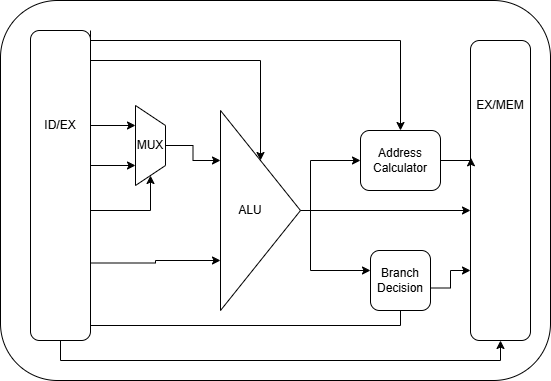

The diagram above was exported from draw.io. Its source (the exported page's mxGraphModel, read from the mxfile embedded in the PNG):
<mxGraphModel dx="1025" dy="423" grid="1" gridSize="10" guides="1" tooltips="1" connect="1" arrows="1" fold="1" page="1" pageScale="1" pageWidth="850" pageHeight="1100" math="0" shadow="0">
  <root>
    <mxCell id="0" />
    <mxCell id="1" parent="0" />
    <mxCell id="Mf5tZlGWXST18dNTqULA-1" parent="1" style="rounded=1;whiteSpace=wrap;html=1;movable=0;resizable=0;rotatable=0;deletable=0;editable=0;locked=1;connectable=0;" value="" vertex="1">
      <mxGeometry height="380" width="550" x="120" y="40" as="geometry" />
    </mxCell>
    <mxCell id="Mf5tZlGWXST18dNTqULA-8" edge="1" parent="1" source="Mf5tZlGWXST18dNTqULA-2" style="edgeStyle=orthogonalEdgeStyle;rounded=0;orthogonalLoop=1;jettySize=auto;html=1;exitX=1;exitY=0.75;exitDx=0;exitDy=0;entryX=1;entryY=0.5;entryDx=0;entryDy=0;" target="Mf5tZlGWXST18dNTqULA-4">
      <mxGeometry relative="1" as="geometry">
        <Array as="points">
          <mxPoint x="210" y="250" />
          <mxPoint x="270" y="250" />
        </Array>
      </mxGeometry>
    </mxCell>
    <mxCell id="Mf5tZlGWXST18dNTqULA-11" edge="1" parent="1" source="Mf5tZlGWXST18dNTqULA-2" style="edgeStyle=orthogonalEdgeStyle;rounded=0;orthogonalLoop=1;jettySize=auto;html=1;exitX=1;exitY=0.75;exitDx=0;exitDy=0;entryX=0;entryY=0.75;entryDx=0;entryDy=0;" target="Mf5tZlGWXST18dNTqULA-9">
      <mxGeometry relative="1" as="geometry" />
    </mxCell>
    <mxCell id="Mf5tZlGWXST18dNTqULA-13" edge="1" parent="1" source="Mf5tZlGWXST18dNTqULA-2" style="edgeStyle=orthogonalEdgeStyle;rounded=0;orthogonalLoop=1;jettySize=auto;html=1;exitX=1;exitY=0.25;exitDx=0;exitDy=0;entryX=0.5;entryY=0;entryDx=0;entryDy=0;" target="Mf5tZlGWXST18dNTqULA-9">
      <mxGeometry relative="1" as="geometry">
        <Array as="points">
          <mxPoint x="210" y="100" />
          <mxPoint x="380" y="100" />
        </Array>
      </mxGeometry>
    </mxCell>
    <mxCell id="Mf5tZlGWXST18dNTqULA-22" edge="1" parent="1" source="Mf5tZlGWXST18dNTqULA-2" style="edgeStyle=orthogonalEdgeStyle;rounded=0;orthogonalLoop=1;jettySize=auto;html=1;exitX=1;exitY=0;exitDx=0;exitDy=0;entryX=0.5;entryY=0;entryDx=0;entryDy=0;" target="Mf5tZlGWXST18dNTqULA-19">
      <mxGeometry relative="1" as="geometry">
        <Array as="points">
          <mxPoint x="210" y="80" />
          <mxPoint x="520" y="80" />
        </Array>
      </mxGeometry>
    </mxCell>
    <mxCell id="Mf5tZlGWXST18dNTqULA-26" edge="1" parent="1" style="edgeStyle=orthogonalEdgeStyle;rounded=0;orthogonalLoop=1;jettySize=auto;html=1;exitX=1;exitY=1;exitDx=0;exitDy=0;entryX=0.5;entryY=1;entryDx=0;entryDy=0;">
      <mxGeometry relative="1" as="geometry">
        <Array as="points">
          <mxPoint x="520" y="365" />
        </Array>
        <mxPoint x="210" y="365" as="sourcePoint" />
        <mxPoint x="520" y="335" as="targetPoint" />
      </mxGeometry>
    </mxCell>
    <mxCell id="Mf5tZlGWXST18dNTqULA-30" edge="1" parent="1" source="Mf5tZlGWXST18dNTqULA-2" style="edgeStyle=orthogonalEdgeStyle;rounded=0;orthogonalLoop=1;jettySize=auto;html=1;exitX=0.5;exitY=1;exitDx=0;exitDy=0;entryX=0.5;entryY=1;entryDx=0;entryDy=0;" target="Mf5tZlGWXST18dNTqULA-14">
      <mxGeometry relative="1" as="geometry" />
    </mxCell>
    <mxCell id="Mf5tZlGWXST18dNTqULA-2" parent="1" style="rounded=1;whiteSpace=wrap;html=1;" value="" vertex="1">
      <mxGeometry height="310" width="60" x="150" y="70" as="geometry" />
    </mxCell>
    <mxCell id="Mf5tZlGWXST18dNTqULA-5" edge="1" parent="1" source="Mf5tZlGWXST18dNTqULA-3" style="edgeStyle=orthogonalEdgeStyle;rounded=0;orthogonalLoop=1;jettySize=auto;html=1;exitX=1;exitY=0;exitDx=0;exitDy=0;entryX=0.25;entryY=1;entryDx=0;entryDy=0;" target="Mf5tZlGWXST18dNTqULA-4">
      <mxGeometry relative="1" as="geometry">
        <Array as="points">
          <mxPoint x="210" y="165" />
        </Array>
      </mxGeometry>
    </mxCell>
    <mxCell id="Mf5tZlGWXST18dNTqULA-6" edge="1" parent="1" source="Mf5tZlGWXST18dNTqULA-3" style="edgeStyle=orthogonalEdgeStyle;rounded=0;orthogonalLoop=1;jettySize=auto;html=1;exitX=1;exitY=0.75;exitDx=0;exitDy=0;entryX=0.75;entryY=1;entryDx=0;entryDy=0;" target="Mf5tZlGWXST18dNTqULA-4">
      <mxGeometry relative="1" as="geometry">
        <Array as="points">
          <mxPoint x="210" y="205" />
        </Array>
      </mxGeometry>
    </mxCell>
    <mxCell id="Mf5tZlGWXST18dNTqULA-3" parent="1" style="text;html=1;whiteSpace=wrap;strokeColor=none;fillColor=none;align=center;verticalAlign=middle;rounded=0;" value="ID/EX" vertex="1">
      <mxGeometry height="30" width="60" x="150" y="150" as="geometry" />
    </mxCell>
    <mxCell id="Mf5tZlGWXST18dNTqULA-10" edge="1" parent="1" source="Mf5tZlGWXST18dNTqULA-4" style="edgeStyle=orthogonalEdgeStyle;rounded=0;orthogonalLoop=1;jettySize=auto;html=1;exitX=0.5;exitY=0;exitDx=0;exitDy=0;entryX=0;entryY=0.25;entryDx=0;entryDy=0;" target="Mf5tZlGWXST18dNTqULA-9">
      <mxGeometry relative="1" as="geometry" />
    </mxCell>
    <mxCell id="Mf5tZlGWXST18dNTqULA-4" parent="1" style="shape=trapezoid;perimeter=trapezoidPerimeter;whiteSpace=wrap;html=1;fixedSize=1;rotation=90;" value="" vertex="1">
      <mxGeometry height="30" width="80" x="230" y="170" as="geometry" />
    </mxCell>
    <mxCell id="Mf5tZlGWXST18dNTqULA-16" edge="1" parent="1" source="Mf5tZlGWXST18dNTqULA-9" style="edgeStyle=orthogonalEdgeStyle;rounded=0;orthogonalLoop=1;jettySize=auto;html=1;exitX=1;exitY=0.5;exitDx=0;exitDy=0;">
      <mxGeometry relative="1" as="geometry">
        <mxPoint x="590" y="250" as="targetPoint" />
      </mxGeometry>
    </mxCell>
    <mxCell id="Mf5tZlGWXST18dNTqULA-9" parent="1" style="triangle;whiteSpace=wrap;html=1;" value="" vertex="1">
      <mxGeometry height="200" width="80" x="340" y="150" as="geometry" />
    </mxCell>
    <mxCell id="Mf5tZlGWXST18dNTqULA-12" parent="1" style="text;html=1;whiteSpace=wrap;strokeColor=none;fillColor=none;align=center;verticalAlign=middle;rounded=0;" value="ALU" vertex="1">
      <mxGeometry height="30" width="60" x="340" y="235" as="geometry" />
    </mxCell>
    <mxCell id="Mf5tZlGWXST18dNTqULA-14" parent="1" style="rounded=1;whiteSpace=wrap;html=1;" value="" vertex="1">
      <mxGeometry height="300" width="60" x="590" y="80" as="geometry" />
    </mxCell>
    <mxCell id="Mf5tZlGWXST18dNTqULA-15" parent="1" style="text;html=1;whiteSpace=wrap;strokeColor=none;fillColor=none;align=center;verticalAlign=middle;rounded=0;" value="EX/MEM" vertex="1">
      <mxGeometry height="30" width="60" x="590" y="130" as="geometry" />
    </mxCell>
    <mxCell id="Mf5tZlGWXST18dNTqULA-18" edge="1" parent="1" style="endArrow=classic;html=1;rounded=0;" value="">
      <mxGeometry height="50" relative="1" width="50" as="geometry">
        <Array as="points">
          <mxPoint x="430" y="200" />
        </Array>
        <mxPoint x="430" y="250" as="sourcePoint" />
        <mxPoint x="480" y="200" as="targetPoint" />
      </mxGeometry>
    </mxCell>
    <mxCell id="Mf5tZlGWXST18dNTqULA-19" parent="1" style="rounded=1;whiteSpace=wrap;html=1;" value="" vertex="1">
      <mxGeometry height="60" width="80" x="480" y="170" as="geometry" />
    </mxCell>
    <mxCell id="Mf5tZlGWXST18dNTqULA-20" parent="1" style="text;html=1;whiteSpace=wrap;strokeColor=none;fillColor=none;align=center;verticalAlign=middle;rounded=0;" value="Address Calculator" vertex="1">
      <mxGeometry height="30" width="60" x="490" y="185" as="geometry" />
    </mxCell>
    <mxCell id="Mf5tZlGWXST18dNTqULA-23" edge="1" parent="1" style="endArrow=classic;html=1;rounded=0;" value="">
      <mxGeometry height="50" relative="1" width="50" as="geometry">
        <Array as="points">
          <mxPoint x="430" y="310" />
        </Array>
        <mxPoint x="430" y="250" as="sourcePoint" />
        <mxPoint x="490" y="310" as="targetPoint" />
      </mxGeometry>
    </mxCell>
    <mxCell id="Mf5tZlGWXST18dNTqULA-24" parent="1" style="rounded=1;whiteSpace=wrap;html=1;" value="" vertex="1">
      <mxGeometry height="60" width="60" x="490" y="290" as="geometry" />
    </mxCell>
    <mxCell id="Mf5tZlGWXST18dNTqULA-29" edge="1" parent="1" source="Mf5tZlGWXST18dNTqULA-25" style="edgeStyle=orthogonalEdgeStyle;rounded=0;orthogonalLoop=1;jettySize=auto;html=1;exitX=1;exitY=0.75;exitDx=0;exitDy=0;">
      <mxGeometry relative="1" as="geometry">
        <mxPoint x="590" y="310" as="targetPoint" />
      </mxGeometry>
    </mxCell>
    <mxCell id="Mf5tZlGWXST18dNTqULA-25" parent="1" style="text;html=1;whiteSpace=wrap;strokeColor=none;fillColor=none;align=center;verticalAlign=middle;rounded=0;" value="Branch Decision" vertex="1">
      <mxGeometry height="30" width="60" x="490" y="305" as="geometry" />
    </mxCell>
    <mxCell id="Mf5tZlGWXST18dNTqULA-27" parent="1" style="text;html=1;whiteSpace=wrap;strokeColor=none;fillColor=none;align=center;verticalAlign=middle;rounded=0;" value="MUX" vertex="1">
      <mxGeometry height="30" width="60" x="240" y="170" as="geometry" />
    </mxCell>
    <mxCell id="Mf5tZlGWXST18dNTqULA-28" edge="1" parent="1" source="Mf5tZlGWXST18dNTqULA-19" style="edgeStyle=orthogonalEdgeStyle;rounded=0;orthogonalLoop=1;jettySize=auto;html=1;exitX=1;exitY=0.5;exitDx=0;exitDy=0;entryX=0.006;entryY=0.391;entryDx=0;entryDy=0;entryPerimeter=0;" target="Mf5tZlGWXST18dNTqULA-14">
      <mxGeometry relative="1" as="geometry" />
    </mxCell>
  </root>
</mxGraphModel>